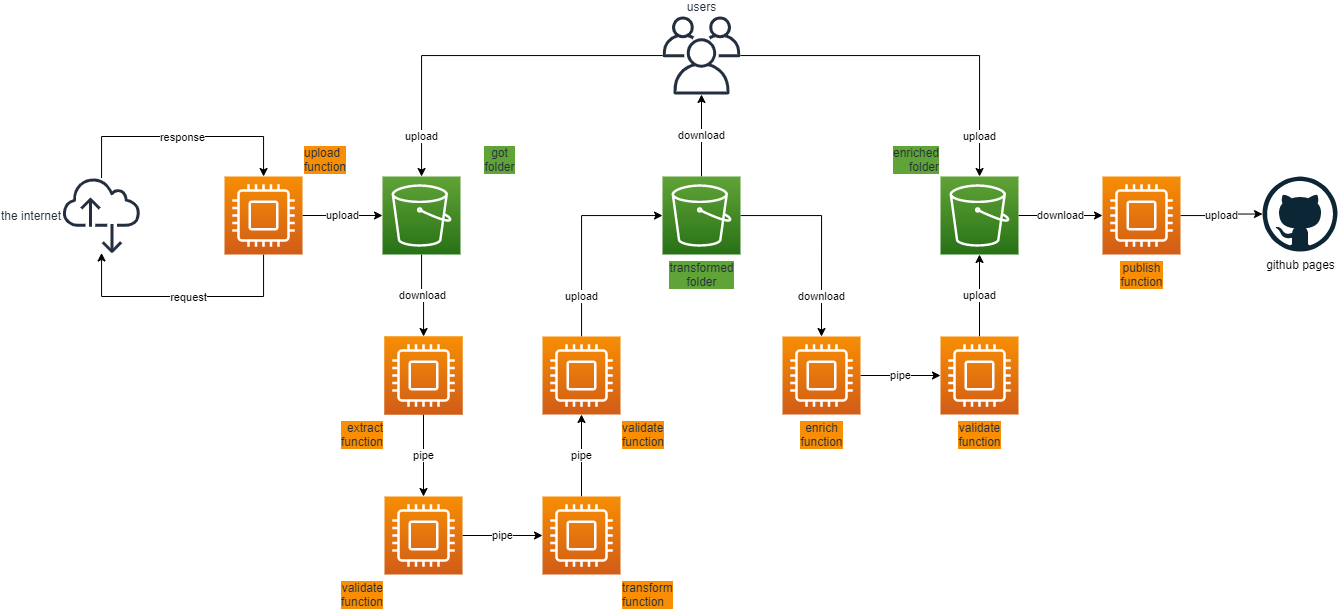

The diagram above was exported from draw.io. Its source (the exported page's mxGraphModel, read from the mxfile embedded in the PNG):
<mxGraphModel dx="2500" dy="896" grid="1" gridSize="10" guides="1" tooltips="1" connect="1" arrows="1" fold="1" page="1" pageScale="1" pageWidth="827" pageHeight="1169" math="0" shadow="0">
  <root>
    <mxCell id="0" />
    <mxCell id="1" parent="0" />
    <mxCell id="_KzMC7W2sWLPSj5YkNYr-35" value="download" style="edgeStyle=orthogonalEdgeStyle;rounded=0;orthogonalLoop=1;jettySize=auto;html=1;" edge="1" parent="1" source="_KzMC7W2sWLPSj5YkNYr-2" target="_KzMC7W2sWLPSj5YkNYr-8">
      <mxGeometry relative="1" as="geometry">
        <Array as="points">
          <mxPoint x="119" y="399" />
          <mxPoint x="121" y="399" />
        </Array>
      </mxGeometry>
    </mxCell>
    <mxCell id="_KzMC7W2sWLPSj5YkNYr-2" value="got&lt;br&gt;folder" style="points=[[0,0,0],[0.25,0,0],[0.5,0,0],[0.75,0,0],[1,0,0],[0,1,0],[0.25,1,0],[0.5,1,0],[0.75,1,0],[1,1,0],[0,0.25,0],[0,0.5,0],[0,0.75,0],[1,0.25,0],[1,0.5,0],[1,0.75,0]];outlineConnect=0;fontColor=#232F3E;gradientColor=#60A337;gradientDirection=north;fillColor=#277116;strokeColor=#ffffff;dashed=0;verticalLabelPosition=top;verticalAlign=bottom;align=center;html=1;fontSize=12;fontStyle=0;aspect=fixed;shape=mxgraph.aws4.resourceIcon;resIcon=mxgraph.aws4.s3;labelPosition=right;labelBackgroundColor=#60A337;" vertex="1" parent="1">
      <mxGeometry x="80" y="280" width="78" height="78" as="geometry" />
    </mxCell>
    <mxCell id="_KzMC7W2sWLPSj5YkNYr-42" value="download" style="edgeStyle=orthogonalEdgeStyle;rounded=0;orthogonalLoop=1;jettySize=auto;html=1;entryX=0.5;entryY=0;entryDx=0;entryDy=0;entryPerimeter=0;" edge="1" parent="1" source="_KzMC7W2sWLPSj5YkNYr-3" target="_KzMC7W2sWLPSj5YkNYr-40">
      <mxGeometry x="0.604" relative="1" as="geometry">
        <mxPoint as="offset" />
      </mxGeometry>
    </mxCell>
    <mxCell id="_KzMC7W2sWLPSj5YkNYr-47" value="download" style="edgeStyle=orthogonalEdgeStyle;rounded=0;orthogonalLoop=1;jettySize=auto;html=1;" edge="1" parent="1" source="_KzMC7W2sWLPSj5YkNYr-3">
      <mxGeometry relative="1" as="geometry">
        <mxPoint x="399" y="198" as="targetPoint" />
      </mxGeometry>
    </mxCell>
    <mxCell id="_KzMC7W2sWLPSj5YkNYr-3" value="transformed&lt;br&gt;&lt;div style=&quot;text-align: center&quot;&gt;&lt;span&gt;folder&lt;/span&gt;&lt;/div&gt;" style="points=[[0,0,0],[0.25,0,0],[0.5,0,0],[0.75,0,0],[1,0,0],[0,1,0],[0.25,1,0],[0.5,1,0],[0.75,1,0],[1,1,0],[0,0.25,0],[0,0.5,0],[0,0.75,0],[1,0.25,0],[1,0.5,0],[1,0.75,0]];outlineConnect=0;fontColor=#232F3E;gradientColor=#60A337;gradientDirection=north;fillColor=#277116;strokeColor=#ffffff;dashed=0;verticalLabelPosition=bottom;verticalAlign=top;align=center;html=1;fontSize=12;fontStyle=0;aspect=fixed;shape=mxgraph.aws4.resourceIcon;resIcon=mxgraph.aws4.s3;labelPosition=center;labelBackgroundColor=#60A337;" vertex="1" parent="1">
      <mxGeometry x="360" y="280" width="78" height="78" as="geometry" />
    </mxCell>
    <mxCell id="_KzMC7W2sWLPSj5YkNYr-49" value="download" style="edgeStyle=orthogonalEdgeStyle;rounded=0;orthogonalLoop=1;jettySize=auto;html=1;" edge="1" parent="1" source="_KzMC7W2sWLPSj5YkNYr-5" target="_KzMC7W2sWLPSj5YkNYr-48">
      <mxGeometry relative="1" as="geometry" />
    </mxCell>
    <mxCell id="_KzMC7W2sWLPSj5YkNYr-5" value="enriched&lt;br&gt;folder&lt;br&gt;" style="points=[[0,0,0],[0.25,0,0],[0.5,0,0],[0.75,0,0],[1,0,0],[0,1,0],[0.25,1,0],[0.5,1,0],[0.75,1,0],[1,1,0],[0,0.25,0],[0,0.5,0],[0,0.75,0],[1,0.25,0],[1,0.5,0],[1,0.75,0]];outlineConnect=0;fontColor=#232F3E;gradientColor=#60A337;gradientDirection=north;fillColor=#277116;strokeColor=#ffffff;dashed=0;verticalLabelPosition=top;verticalAlign=bottom;align=right;html=1;fontSize=12;fontStyle=0;aspect=fixed;shape=mxgraph.aws4.resourceIcon;resIcon=mxgraph.aws4.s3;labelPosition=left;labelBackgroundColor=#60A337;" vertex="1" parent="1">
      <mxGeometry x="638" y="280" width="78" height="78" as="geometry" />
    </mxCell>
    <mxCell id="_KzMC7W2sWLPSj5YkNYr-7" value="github pages" style="dashed=0;outlineConnect=0;html=1;align=center;labelPosition=center;verticalLabelPosition=bottom;verticalAlign=top;shape=mxgraph.weblogos.github" vertex="1" parent="1">
      <mxGeometry x="960" y="280" width="75" height="75" as="geometry" />
    </mxCell>
    <mxCell id="_KzMC7W2sWLPSj5YkNYr-32" value="pipe" style="edgeStyle=orthogonalEdgeStyle;rounded=0;orthogonalLoop=1;jettySize=auto;html=1;" edge="1" parent="1" source="_KzMC7W2sWLPSj5YkNYr-8" target="_KzMC7W2sWLPSj5YkNYr-31">
      <mxGeometry relative="1" as="geometry" />
    </mxCell>
    <mxCell id="_KzMC7W2sWLPSj5YkNYr-8" value="" style="points=[[0,0,0],[0.25,0,0],[0.5,0,0],[0.75,0,0],[1,0,0],[0,1,0],[0.25,1,0],[0.5,1,0],[0.75,1,0],[1,1,0],[0,0.25,0],[0,0.5,0],[0,0.75,0],[1,0.25,0],[1,0.5,0],[1,0.75,0]];outlineConnect=0;fontColor=#232F3E;gradientColor=#F78E04;gradientDirection=north;fillColor=#D05C17;strokeColor=#ffffff;dashed=0;verticalLabelPosition=bottom;verticalAlign=top;align=center;html=1;fontSize=12;fontStyle=0;aspect=fixed;shape=mxgraph.aws4.resourceIcon;resIcon=mxgraph.aws4.compute;" vertex="1" parent="1">
      <mxGeometry x="82" y="440" width="78" height="78" as="geometry" />
    </mxCell>
    <mxCell id="_KzMC7W2sWLPSj5YkNYr-34" value="pipe" style="edgeStyle=orthogonalEdgeStyle;rounded=0;orthogonalLoop=1;jettySize=auto;html=1;" edge="1" parent="1" source="_KzMC7W2sWLPSj5YkNYr-9" target="_KzMC7W2sWLPSj5YkNYr-16">
      <mxGeometry relative="1" as="geometry" />
    </mxCell>
    <mxCell id="_KzMC7W2sWLPSj5YkNYr-9" value="transform&lt;br&gt;function" style="points=[[0,0,0],[0.25,0,0],[0.5,0,0],[0.75,0,0],[1,0,0],[0,1,0],[0.25,1,0],[0.5,1,0],[0.75,1,0],[1,1,0],[0,0.25,0],[0,0.5,0],[0,0.75,0],[1,0.25,0],[1,0.5,0],[1,0.75,0]];outlineConnect=0;fontColor=#232F3E;gradientColor=#F78E04;gradientDirection=north;fillColor=#D05C17;strokeColor=#ffffff;dashed=0;verticalLabelPosition=bottom;verticalAlign=top;align=left;html=1;fontSize=12;fontStyle=0;aspect=fixed;shape=mxgraph.aws4.resourceIcon;resIcon=mxgraph.aws4.compute;labelPosition=right;labelBackgroundColor=#F78E04;" vertex="1" parent="1">
      <mxGeometry x="240" y="600" width="78" height="78" as="geometry" />
    </mxCell>
    <mxCell id="_KzMC7W2sWLPSj5YkNYr-36" value="upload" style="edgeStyle=orthogonalEdgeStyle;rounded=0;orthogonalLoop=1;jettySize=auto;html=1;" edge="1" parent="1" source="_KzMC7W2sWLPSj5YkNYr-16" target="_KzMC7W2sWLPSj5YkNYr-3">
      <mxGeometry x="-0.6037" relative="1" as="geometry">
        <Array as="points">
          <mxPoint x="279" y="319" />
        </Array>
        <mxPoint as="offset" />
      </mxGeometry>
    </mxCell>
    <mxCell id="_KzMC7W2sWLPSj5YkNYr-16" value="validate&lt;br&gt;function" style="points=[[0,0,0],[0.25,0,0],[0.5,0,0],[0.75,0,0],[1,0,0],[0,1,0],[0.25,1,0],[0.5,1,0],[0.75,1,0],[1,1,0],[0,0.25,0],[0,0.5,0],[0,0.75,0],[1,0.25,0],[1,0.5,0],[1,0.75,0]];outlineConnect=0;fontColor=#232F3E;gradientColor=#F78E04;gradientDirection=north;fillColor=#D05C17;strokeColor=#ffffff;dashed=0;verticalLabelPosition=bottom;verticalAlign=top;align=left;html=1;fontSize=12;fontStyle=0;aspect=fixed;shape=mxgraph.aws4.resourceIcon;resIcon=mxgraph.aws4.compute;labelPosition=right;labelBackgroundColor=#F78E04;" vertex="1" parent="1">
      <mxGeometry x="240" y="440" width="78" height="78" as="geometry" />
    </mxCell>
    <mxCell id="_KzMC7W2sWLPSj5YkNYr-24" style="edgeStyle=orthogonalEdgeStyle;rounded=0;orthogonalLoop=1;jettySize=auto;html=1;" edge="1" parent="1" source="_KzMC7W2sWLPSj5YkNYr-18" target="_KzMC7W2sWLPSj5YkNYr-23">
      <mxGeometry relative="1" as="geometry">
        <Array as="points">
          <mxPoint x="-39" y="400" />
          <mxPoint x="-201" y="400" />
        </Array>
      </mxGeometry>
    </mxCell>
    <mxCell id="_KzMC7W2sWLPSj5YkNYr-27" value="request" style="edgeLabel;html=1;align=center;verticalAlign=middle;resizable=0;points=[];" vertex="1" connectable="0" parent="_KzMC7W2sWLPSj5YkNYr-24">
      <mxGeometry x="0.0992" y="-1" relative="1" as="geometry">
        <mxPoint x="19" y="1" as="offset" />
      </mxGeometry>
    </mxCell>
    <mxCell id="_KzMC7W2sWLPSj5YkNYr-29" value="upload" style="edgeStyle=orthogonalEdgeStyle;rounded=0;orthogonalLoop=1;jettySize=auto;html=1;" edge="1" parent="1" source="_KzMC7W2sWLPSj5YkNYr-18" target="_KzMC7W2sWLPSj5YkNYr-2">
      <mxGeometry relative="1" as="geometry" />
    </mxCell>
    <mxCell id="_KzMC7W2sWLPSj5YkNYr-18" value="upload&lt;br&gt;function" style="points=[[0,0,0],[0.25,0,0],[0.5,0,0],[0.75,0,0],[1,0,0],[0,1,0],[0.25,1,0],[0.5,1,0],[0.75,1,0],[1,1,0],[0,0.25,0],[0,0.5,0],[0,0.75,0],[1,0.25,0],[1,0.5,0],[1,0.75,0]];outlineConnect=0;fontColor=#232F3E;gradientColor=#F78E04;gradientDirection=north;fillColor=#D05C17;strokeColor=#ffffff;dashed=0;verticalLabelPosition=top;verticalAlign=bottom;align=left;html=1;fontSize=12;fontStyle=0;aspect=fixed;shape=mxgraph.aws4.resourceIcon;resIcon=mxgraph.aws4.compute;labelPosition=right;labelBackgroundColor=#F78E04;" vertex="1" parent="1">
      <mxGeometry x="-78" y="280" width="78" height="78" as="geometry" />
    </mxCell>
    <mxCell id="_KzMC7W2sWLPSj5YkNYr-30" value="upload" style="edgeStyle=orthogonalEdgeStyle;rounded=0;orthogonalLoop=1;jettySize=auto;html=1;" edge="1" parent="1" source="_KzMC7W2sWLPSj5YkNYr-19" target="_KzMC7W2sWLPSj5YkNYr-2">
      <mxGeometry x="0.779" relative="1" as="geometry">
        <mxPoint as="offset" />
      </mxGeometry>
    </mxCell>
    <mxCell id="_KzMC7W2sWLPSj5YkNYr-53" value="upload" style="edgeStyle=orthogonalEdgeStyle;rounded=0;orthogonalLoop=1;jettySize=auto;html=1;" edge="1" parent="1" source="_KzMC7W2sWLPSj5YkNYr-19" target="_KzMC7W2sWLPSj5YkNYr-5">
      <mxGeometry x="0.7779" relative="1" as="geometry">
        <mxPoint as="offset" />
      </mxGeometry>
    </mxCell>
    <mxCell id="_KzMC7W2sWLPSj5YkNYr-19" value="users" style="outlineConnect=0;fontColor=#232F3E;gradientColor=none;fillColor=#232F3E;strokeColor=none;dashed=0;verticalLabelPosition=top;verticalAlign=bottom;align=center;html=1;fontSize=12;fontStyle=0;aspect=fixed;pointerEvents=1;shape=mxgraph.aws4.users;labelPosition=center;" vertex="1" parent="1">
      <mxGeometry x="360" y="120" width="78" height="78" as="geometry" />
    </mxCell>
    <mxCell id="_KzMC7W2sWLPSj5YkNYr-26" value="" style="edgeStyle=orthogonalEdgeStyle;rounded=0;orthogonalLoop=1;jettySize=auto;html=1;" edge="1" parent="1" source="_KzMC7W2sWLPSj5YkNYr-23" target="_KzMC7W2sWLPSj5YkNYr-18">
      <mxGeometry relative="1" as="geometry">
        <mxPoint x="-110" y="209" as="targetPoint" />
        <Array as="points">
          <mxPoint x="-201" y="240" />
          <mxPoint x="-39" y="240" />
        </Array>
      </mxGeometry>
    </mxCell>
    <mxCell id="_KzMC7W2sWLPSj5YkNYr-28" value="response" style="edgeLabel;html=1;align=center;verticalAlign=middle;resizable=0;points=[];" vertex="1" connectable="0" parent="_KzMC7W2sWLPSj5YkNYr-26">
      <mxGeometry x="-0.1079" relative="1" as="geometry">
        <mxPoint x="13.56" as="offset" />
      </mxGeometry>
    </mxCell>
    <mxCell id="_KzMC7W2sWLPSj5YkNYr-23" value="the internet" style="outlineConnect=0;fontColor=#232F3E;gradientColor=none;fillColor=#232F3E;strokeColor=none;dashed=0;verticalLabelPosition=middle;verticalAlign=middle;align=right;html=1;fontSize=12;fontStyle=0;aspect=fixed;pointerEvents=1;shape=mxgraph.aws4.internet_alt2;labelPosition=left;" vertex="1" parent="1">
      <mxGeometry x="-240" y="280" width="78" height="78" as="geometry" />
    </mxCell>
    <mxCell id="_KzMC7W2sWLPSj5YkNYr-33" value="pipe" style="edgeStyle=orthogonalEdgeStyle;rounded=0;orthogonalLoop=1;jettySize=auto;html=1;" edge="1" parent="1" source="_KzMC7W2sWLPSj5YkNYr-31" target="_KzMC7W2sWLPSj5YkNYr-9">
      <mxGeometry relative="1" as="geometry" />
    </mxCell>
    <mxCell id="_KzMC7W2sWLPSj5YkNYr-31" value="validate&lt;br&gt;function" style="points=[[0,0,0],[0.25,0,0],[0.5,0,0],[0.75,0,0],[1,0,0],[0,1,0],[0.25,1,0],[0.5,1,0],[0.75,1,0],[1,1,0],[0,0.25,0],[0,0.5,0],[0,0.75,0],[1,0.25,0],[1,0.5,0],[1,0.75,0]];outlineConnect=0;fontColor=#232F3E;gradientColor=#F78E04;gradientDirection=north;fillColor=#D05C17;strokeColor=#ffffff;dashed=0;verticalLabelPosition=bottom;verticalAlign=top;align=right;html=1;fontSize=12;fontStyle=0;aspect=fixed;shape=mxgraph.aws4.resourceIcon;resIcon=mxgraph.aws4.compute;labelPosition=left;labelBackgroundColor=#F78E04;" vertex="1" parent="1">
      <mxGeometry x="82" y="600" width="78" height="78" as="geometry" />
    </mxCell>
    <mxCell id="_KzMC7W2sWLPSj5YkNYr-37" value="extract&lt;br&gt;function" style="points=[[0,0,0],[0.25,0,0],[0.5,0,0],[0.75,0,0],[1,0,0],[0,1,0],[0.25,1,0],[0.5,1,0],[0.75,1,0],[1,1,0],[0,0.25,0],[0,0.5,0],[0,0.75,0],[1,0.25,0],[1,0.5,0],[1,0.75,0]];outlineConnect=0;fontColor=#232F3E;gradientColor=#F78E04;gradientDirection=north;fillColor=#D05C17;strokeColor=#ffffff;dashed=0;verticalLabelPosition=bottom;verticalAlign=top;align=right;html=1;fontSize=12;fontStyle=0;aspect=fixed;shape=mxgraph.aws4.resourceIcon;resIcon=mxgraph.aws4.compute;labelPosition=left;labelBackgroundColor=#F78E04;" vertex="1" parent="1">
      <mxGeometry x="82" y="440" width="78" height="78" as="geometry" />
    </mxCell>
    <mxCell id="_KzMC7W2sWLPSj5YkNYr-44" value="pipe" style="edgeStyle=orthogonalEdgeStyle;rounded=0;orthogonalLoop=1;jettySize=auto;html=1;" edge="1" parent="1" source="_KzMC7W2sWLPSj5YkNYr-40" target="_KzMC7W2sWLPSj5YkNYr-43">
      <mxGeometry relative="1" as="geometry" />
    </mxCell>
    <mxCell id="_KzMC7W2sWLPSj5YkNYr-40" value="enrich&lt;br&gt;function" style="points=[[0,0,0],[0.25,0,0],[0.5,0,0],[0.75,0,0],[1,0,0],[0,1,0],[0.25,1,0],[0.5,1,0],[0.75,1,0],[1,1,0],[0,0.25,0],[0,0.5,0],[0,0.75,0],[1,0.25,0],[1,0.5,0],[1,0.75,0]];outlineConnect=0;fontColor=#232F3E;gradientColor=#F78E04;gradientDirection=north;fillColor=#D05C17;strokeColor=#ffffff;dashed=0;verticalLabelPosition=bottom;verticalAlign=top;align=center;html=1;fontSize=12;fontStyle=0;aspect=fixed;shape=mxgraph.aws4.resourceIcon;resIcon=mxgraph.aws4.compute;labelPosition=center;labelBackgroundColor=#F78E04;" vertex="1" parent="1">
      <mxGeometry x="480" y="440" width="78" height="78" as="geometry" />
    </mxCell>
    <mxCell id="_KzMC7W2sWLPSj5YkNYr-45" value="upload" style="edgeStyle=orthogonalEdgeStyle;rounded=0;orthogonalLoop=1;jettySize=auto;html=1;" edge="1" parent="1" source="_KzMC7W2sWLPSj5YkNYr-43" target="_KzMC7W2sWLPSj5YkNYr-5">
      <mxGeometry relative="1" as="geometry" />
    </mxCell>
    <mxCell id="_KzMC7W2sWLPSj5YkNYr-43" value="validate&lt;br&gt;function" style="points=[[0,0,0],[0.25,0,0],[0.5,0,0],[0.75,0,0],[1,0,0],[0,1,0],[0.25,1,0],[0.5,1,0],[0.75,1,0],[1,1,0],[0,0.25,0],[0,0.5,0],[0,0.75,0],[1,0.25,0],[1,0.5,0],[1,0.75,0]];outlineConnect=0;fontColor=#232F3E;gradientColor=#F78E04;gradientDirection=north;fillColor=#D05C17;strokeColor=#ffffff;dashed=0;verticalLabelPosition=bottom;verticalAlign=top;align=center;html=1;fontSize=12;fontStyle=0;aspect=fixed;shape=mxgraph.aws4.resourceIcon;resIcon=mxgraph.aws4.compute;labelPosition=center;labelBackgroundColor=#F78E04;" vertex="1" parent="1">
      <mxGeometry x="638" y="440" width="78" height="78" as="geometry" />
    </mxCell>
    <mxCell id="_KzMC7W2sWLPSj5YkNYr-52" value="upload" style="edgeStyle=orthogonalEdgeStyle;rounded=0;orthogonalLoop=1;jettySize=auto;html=1;" edge="1" parent="1" source="_KzMC7W2sWLPSj5YkNYr-48" target="_KzMC7W2sWLPSj5YkNYr-7">
      <mxGeometry relative="1" as="geometry" />
    </mxCell>
    <mxCell id="_KzMC7W2sWLPSj5YkNYr-48" value="publish&lt;br&gt;function" style="points=[[0,0,0],[0.25,0,0],[0.5,0,0],[0.75,0,0],[1,0,0],[0,1,0],[0.25,1,0],[0.5,1,0],[0.75,1,0],[1,1,0],[0,0.25,0],[0,0.5,0],[0,0.75,0],[1,0.25,0],[1,0.5,0],[1,0.75,0]];outlineConnect=0;fontColor=#232F3E;gradientColor=#F78E04;gradientDirection=north;fillColor=#D05C17;strokeColor=#ffffff;dashed=0;verticalLabelPosition=bottom;verticalAlign=top;align=center;html=1;fontSize=12;fontStyle=0;aspect=fixed;shape=mxgraph.aws4.resourceIcon;resIcon=mxgraph.aws4.compute;labelPosition=center;labelBackgroundColor=#F78E04;" vertex="1" parent="1">
      <mxGeometry x="800" y="280" width="78" height="78" as="geometry" />
    </mxCell>
  </root>
</mxGraphModel>